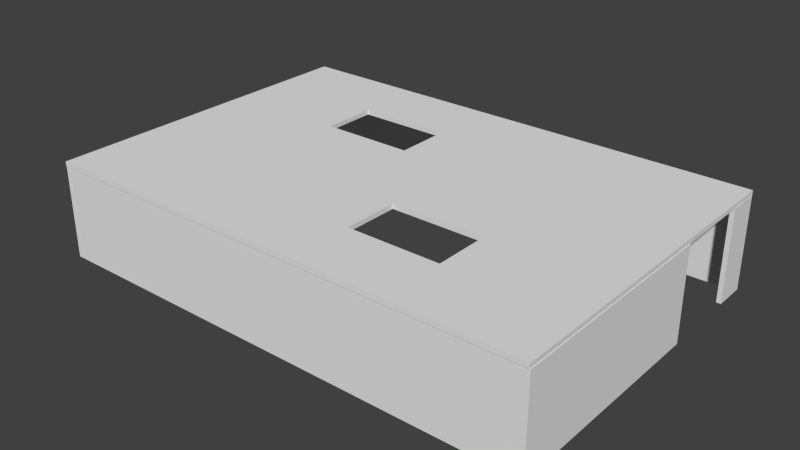 # Source: vrgallery.blend  (saved by Blender 2.76.0; exported with 4.5.12 LTS)
import bpy
from mathutils import Matrix  # noqa: F401  (used for matrix-valued properties, if any)

bpy.ops.wm.read_factory_settings(use_empty=True)
scene = bpy.context.scene
scene.name = 'Scene'

# ---- collections
col_collection_1 = bpy.data.collections.new('Collection 1'); scene.collection.children.link(col_collection_1)

# ---- world
world_world = bpy.data.worlds.new('World'); scene.world = world_world
world_world.color = (0.05088, 0.05088, 0.05088)
world_world.use_sun_shadow = False
world_world.sun_shadow_jitter_overblur = 0.0
world_world.cycles.sampling_method = 'MANUAL'
world_world.cycles.sample_map_resolution = 256

# ---- meshes
me_cube_001 = bpy.data.meshes.new('Cube.001')
me_cube_001.from_pydata([(-1.0, -1.0, 1.0), (-1.0, 1.0, 1.0), (-1.0, 1.0, -1.0), (-1.0, -1.0, -1.0), (1.0, -1.0, 1.0), (1.0, -1.0, -1.0), (1.0, 1.0, 1.0), (-0.1289, 0.2654, 1.0), (0.1266, -0.607, 1.0), (0.1266, -0.2793, 1.0), (0.4975, -0.2793, 1.0), (0.4975, -0.607, 1.0), (-0.4997, 0.2654, 1.0), (1.0, 1.0, -1.0), (-0.4997, 0.2654, -1.0), (-0.1289, 0.2654, -1.0), (0.1266, -0.607, -1.0), (0.4975, -0.607, -1.0), (0.4975, -0.2793, -1.0), (0.1266, -0.2793, -1.0), (-0.1289, 0.5931, -1.0), (-0.4997, 0.5931, 1.0), (-0.1289, 0.5931, 1.0), (-0.4997, 0.5931, -1.0)], [], [(0, 1, 2, 3), (4, 0, 3, 5), (4, 6, 7, 8, 9, 10, 11), (0, 4, 11, 8, 7, 12, 1), (1, 6, 13, 2), (2, 14, 15, 16, 17, 18, 5, 3), (5, 18, 19, 16, 15, 20, 13), (6, 4, 5, 13), (1, 12, 21, 22, 7, 6), (12, 7, 15, 14), (2, 13, 20, 23, 14), (7, 22, 20, 15), (21, 12, 14, 23), (22, 21, 23, 20), (9, 8, 16, 19), (10, 9, 19, 18), (8, 11, 17, 16), (11, 10, 18, 17)])
me_cube_001.use_remesh_preserve_volume = False
me_cube_001.use_remesh_preserve_attributes = False
me_cube_001.use_mirror_vertex_groups = False
me_cube_001.update()
me_plane_003 = bpy.data.meshes.new('Plane.003')
me_plane_003.from_pydata([(215.0, -11.02, -1.388e-09), (213.0, -11.02, -1.388e-09), (215.0, -13.02, -1.388e-09), (213.0, -13.02, -1.388e-09), (215.0, 1.038, -1.388e-09), (213.0, 1.038, -1.388e-09), (215.0, -11.02, -1.388e-09), (213.0, -11.02, -1.388e-09), (215.0, -13.02, -1.388e-09), (213.0, -13.02, -1.388e-09), (215.0, 1.038, -1.388e-09), (213.0, 1.038, -1.388e-09), (215.0, -11.02, 34.98), (213.0, -11.02, 34.98), (215.0, -13.02, 34.98), (213.0, -13.02, 34.98), (215.0, 1.038, 34.98), (213.0, 1.038, 34.98), (215.0, -13.02, 34.98), (213.0, -13.02, 34.98), (215.0, -13.01, -1.388e-09), (215.0, -13.01, 34.98), (-1.0, -1.0, 0.0), (1.0, -1.0, 0.0), (-1.0, 1.0, 0.0), (1.0, 1.0, 0.0), (213.0, -1.0, 0.0), (213.0, 1.0, 0.0), (-1.0, -95.14, 0.0), (1.0, -95.14, 0.0), (140.3, 1.0, 0.0), (140.3, -1.0, 0.0), (142.5, -1.0, 0.0), (142.5, 1.0, 0.0), (140.3, -63.04, 0.0), (142.5, -63.04, 0.0), (-1.0, 1.0, 34.98), (-1.0, -1.0, 34.98), (1.0, -1.0, 34.98), (1.0, 1.0, 34.98), (213.0, -1.0, 34.98), (213.0, 1.0, 34.98), (140.3, 1.0, 34.98), (142.5, -1.0, 34.98), (-1.0, -95.14, 34.98), (1.0, -95.14, 34.98), (142.5, 1.0, 34.98), (140.3, -1.0, 34.98), (140.3, -63.04, 34.98), (142.5, -63.04, 34.98)], [], [(0, 1, 3, 2), (1, 0, 4, 5), (4, 0, 6, 10), (5, 4, 10, 11), (3, 1, 7, 9), (1, 5, 11, 7), (2, 3, 9, 8), (10, 6, 12, 16), (11, 10, 16, 17), (9, 7, 13, 15), (7, 11, 17, 13), (8, 9, 15, 14), (17, 16, 18, 19), (12, 6, 20, 21), (22, 24, 25, 23), (33, 27, 26, 32), (23, 29, 28, 22), (25, 30, 31, 23), (30, 33, 32, 31), (32, 35, 34, 31), (37, 38, 39, 36), (46, 43, 40, 41), (38, 37, 44, 45), (39, 38, 47, 42), (42, 47, 43, 46), (43, 47, 48, 49), (24, 22, 37, 36), (29, 23, 38, 45), (34, 35, 49, 48), (22, 28, 44, 37), (35, 32, 43, 49), (33, 30, 42, 46), (25, 24, 36, 39), (31, 34, 48, 47), (23, 31, 47, 38), (26, 27, 41, 40), (30, 25, 39, 42), (32, 26, 40, 43), (27, 33, 46, 41), (28, 29, 45, 44)])
me_plane_003.use_remesh_preserve_volume = False
me_plane_003.use_remesh_preserve_attributes = False
me_plane_003.use_mirror_vertex_groups = False
me_plane_003.update()
me_plane_001 = bpy.data.meshes.new('Plane.001')
me_plane_001.from_pydata([(-1.0, -1.0, 0.0), (1.0, -1.0, 0.0), (-1.0, 1.0, 0.0), (1.0, 1.0, 0.0), (-1.0, -13.06, 0.0), (1.0, -13.06, 0.0), (-1.0, -1.0, 0.0), (1.0, -1.0, 0.0), (-1.0, 1.0, 0.0), (1.0, 1.0, 0.0), (-1.0, -13.06, 0.0), (1.0, -13.06, 0.0), (-1.0, -1.0, 34.98), (1.0, -1.0, 34.98), (-1.0, 1.0, 34.98), (1.0, 1.0, 34.98), (-1.0, -13.06, 34.98), (1.0, -13.06, 34.98), (-1.0, -13.06, 34.98), (1.0, -13.06, 34.98), (-214.9, -1.0, 0.0), (-212.9, -1.0, 0.0), (-214.9, 1.0, 0.0), (-212.9, 1.0, 0.0), (-0.9955, -1.0, 0.0), (-0.9955, 1.0, 0.0), (-214.9, -95.14, 0.0), (-212.9, -95.14, 0.0), (-73.63, 1.0, 0.0), (-73.63, -1.0, 0.0), (-71.4, -1.0, 0.0), (-71.4, 1.0, 0.0), (-73.63, -63.04, 0.0), (-71.4, -63.04, 0.0), (-214.9, 1.0, 34.98), (-214.9, -1.0, 34.98), (-212.9, -1.0, 34.98), (-212.9, 1.0, 34.98), (-0.9955, -1.0, 34.98), (-0.9955, 1.0, 34.98), (-73.63, 1.0, 34.98), (-71.4, -1.0, 34.98), (-214.9, -95.14, 34.98), (-212.9, -95.14, 34.98), (-71.4, 1.0, 34.98), (-73.63, -1.0, 34.98), (-73.63, -63.04, 34.98), (-71.4, -63.04, 34.98)], [], [(0, 1, 3, 2), (1, 0, 4, 5), (4, 0, 6, 10), (5, 4, 10, 11), (3, 1, 7, 9), (1, 5, 11, 7), (2, 3, 9, 8), (10, 6, 12, 16), (11, 10, 16, 17), (9, 7, 13, 15), (7, 11, 17, 13), (8, 9, 15, 14), (14, 15, 19, 18), (20, 22, 23, 21), (31, 25, 24, 30), (21, 27, 26, 20), (23, 28, 29, 21), (28, 31, 30, 29), (30, 33, 32, 29), (35, 36, 37, 34), (44, 41, 38, 39), (36, 35, 42, 43), (37, 36, 45, 40), (40, 45, 41, 44), (41, 45, 46, 47), (33, 30, 41, 47), (31, 28, 40, 44), (23, 22, 34, 37), (29, 32, 46, 45), (21, 29, 45, 36), (24, 25, 39, 38), (28, 23, 37, 40), (30, 24, 38, 41), (25, 31, 44, 39), (26, 27, 43, 42), (22, 20, 35, 34), (27, 21, 36, 43), (32, 33, 47, 46), (20, 26, 42, 35)])
me_plane_001.use_remesh_preserve_volume = False
me_plane_001.use_remesh_preserve_attributes = False
me_plane_001.use_mirror_vertex_groups = False
me_plane_001.update()

# ---- objects
ob_cube = bpy.data.objects.new('Cube', me_cube_001)
ob_plane_003 = bpy.data.objects.new('Plane.003', me_plane_003)
ob_plane_001 = bpy.data.objects.new('Plane.001', me_plane_001)

# ---- transforms, parenting, visibility, modifiers, constraints
ob_cube.location = (-0.006911, -0.0195, 1.025)
ob_cube.scale = (2.697, 1.825, 0.025)
ob_cube.lineart.crease_threshold = 0.0
ob_plane_003.location = (2.67, -1.814, 0.0)
ob_plane_003.scale = (-0.025, -0.025, 0.02859)
ob_plane_003.lineart.crease_threshold = 0.0
ob_plane_001.location = (2.668, 1.772, 0.0)
ob_plane_001.scale = (0.025, 0.025, 0.02859)
ob_plane_001.lineart.crease_threshold = 0.0

# ---- collection membership
col_collection_1.objects.link(ob_cube)
col_collection_1.objects.link(ob_plane_003)
col_collection_1.objects.link(ob_plane_001)

# ---- scene / render settings (as saved in the file)
scene.frame_start = 1; scene.frame_end = 250; scene.frame_set(0)
scene.render.engine = 'BLENDER_EEVEE_NEXT'
scene.render.resolution_percentage = 50
scene.render.dither_intensity = 0.0
scene.cycles.use_denoising = False
scene.cycles.samples = 10
scene.cycles.sampling_pattern = 'TABULATED_SOBOL'
scene.cycles.light_sampling_threshold = 0.0
scene.cycles.use_adaptive_sampling = False
scene.cycles.use_light_tree = False
scene.cycles.blur_glossy = 0.0
scene.cycles.pixel_filter_type = 'GAUSSIAN'
scene.cycles.sample_clamp_indirect = 0.0
scene.view_settings.view_transform = 'Standard'
bpy.context.view_layer.update()

# ---- added for rendering (the .blend has no active camera and no usable light): camera, sun
cam_auto = bpy.data.cameras.new('AutoCamera')
cam_auto.lens = 50.0
cam_auto.sensor_width = 36.0
cam_auto.clip_end = 1000.0
ob_auto_camera = bpy.data.objects.new('AutoCamera', cam_auto)
scene.collection.objects.link(ob_auto_camera)
ob_auto_camera.location = (6.1036, -7.34983, 5.41208)
ob_auto_camera.rotation_euler = (1.09748, -7.21219e-08, 0.694738)
scene.camera = ob_auto_camera
light_auto_sun = bpy.data.lights.new('AutoSun', 'SUN')
light_auto_sun.energy = 3.0
light_auto_sun.angle = 0.0523599
ob_auto_sun = bpy.data.objects.new('AutoSun', light_auto_sun)
scene.collection.objects.link(ob_auto_sun)
ob_auto_sun.rotation_euler = (0.872665, 0.174533, 0.523599)
bpy.context.view_layer.update()
